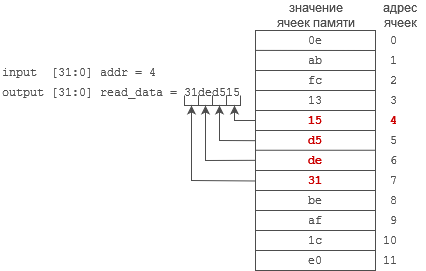

The diagram above was exported from draw.io. Its source (the exported page's mxGraphModel, read from the mxfile embedded in the PNG):
<mxGraphModel dx="819" dy="415" grid="1" gridSize="10" guides="1" tooltips="1" connect="1" arrows="1" fold="1" page="1" pageScale="1" pageWidth="827" pageHeight="1169" math="0" shadow="0">
  <root>
    <mxCell id="0" />
    <mxCell id="1" parent="0" />
    <mxCell id="2" value="" style="rounded=0;whiteSpace=wrap;html=1;fontFamily=Courier New;fillColor=none;fontColor=#4D4D4D;strokeColor=#4D4D4D;" vertex="1" parent="1">
      <mxGeometry x="280" y="160" width="120" height="240" as="geometry" />
    </mxCell>
    <mxCell id="3" value="" style="endArrow=none;html=1;rounded=0;entryX=0;entryY=0.083;entryDx=0;entryDy=0;entryPerimeter=0;fontFamily=Courier New;fontColor=#4D4D4D;strokeColor=#4D4D4D;" edge="1" target="2" parent="1">
      <mxGeometry width="50" height="50" relative="1" as="geometry">
        <mxPoint x="400" y="180" as="sourcePoint" />
        <mxPoint x="450" y="130" as="targetPoint" />
      </mxGeometry>
    </mxCell>
    <mxCell id="4" value="" style="endArrow=none;html=1;rounded=0;entryX=0;entryY=0.083;entryDx=0;entryDy=0;entryPerimeter=0;fontFamily=Courier New;fontColor=#4D4D4D;strokeColor=#4D4D4D;" edge="1" parent="1">
      <mxGeometry width="50" height="50" relative="1" as="geometry">
        <mxPoint x="400" y="200" as="sourcePoint" />
        <mxPoint x="280" y="200" as="targetPoint" />
      </mxGeometry>
    </mxCell>
    <mxCell id="5" value="" style="endArrow=none;html=1;rounded=0;entryX=0;entryY=0.083;entryDx=0;entryDy=0;entryPerimeter=0;fontFamily=Courier New;fontColor=#4D4D4D;strokeColor=#4D4D4D;" edge="1" parent="1">
      <mxGeometry width="50" height="50" relative="1" as="geometry">
        <mxPoint x="400" y="220" as="sourcePoint" />
        <mxPoint x="280" y="220" as="targetPoint" />
      </mxGeometry>
    </mxCell>
    <mxCell id="6" value="" style="endArrow=none;html=1;rounded=0;entryX=0;entryY=0.083;entryDx=0;entryDy=0;entryPerimeter=0;fontFamily=Courier New;fontColor=#4D4D4D;strokeColor=#4D4D4D;" edge="1" parent="1">
      <mxGeometry width="50" height="50" relative="1" as="geometry">
        <mxPoint x="400" y="240" as="sourcePoint" />
        <mxPoint x="280" y="240" as="targetPoint" />
      </mxGeometry>
    </mxCell>
    <mxCell id="7" value="" style="endArrow=none;html=1;rounded=0;entryX=0;entryY=0.083;entryDx=0;entryDy=0;entryPerimeter=0;fontFamily=Courier New;fontColor=#4D4D4D;strokeColor=#4D4D4D;" edge="1" parent="1">
      <mxGeometry width="50" height="50" relative="1" as="geometry">
        <mxPoint x="400" y="260" as="sourcePoint" />
        <mxPoint x="280" y="260" as="targetPoint" />
      </mxGeometry>
    </mxCell>
    <mxCell id="8" value="" style="endArrow=none;html=1;rounded=0;entryX=0;entryY=0.083;entryDx=0;entryDy=0;entryPerimeter=0;fontFamily=Courier New;fontColor=#4D4D4D;strokeColor=#4D4D4D;" edge="1" parent="1">
      <mxGeometry width="50" height="50" relative="1" as="geometry">
        <mxPoint x="400" y="279.76" as="sourcePoint" />
        <mxPoint x="280" y="279.76" as="targetPoint" />
      </mxGeometry>
    </mxCell>
    <mxCell id="9" value="" style="endArrow=none;html=1;rounded=0;entryX=0;entryY=0.083;entryDx=0;entryDy=0;entryPerimeter=0;fontFamily=Courier New;fontColor=#4D4D4D;strokeColor=#4D4D4D;" edge="1" parent="1">
      <mxGeometry width="50" height="50" relative="1" as="geometry">
        <mxPoint x="400" y="300" as="sourcePoint" />
        <mxPoint x="280" y="300" as="targetPoint" />
      </mxGeometry>
    </mxCell>
    <mxCell id="10" value="" style="endArrow=none;html=1;rounded=0;entryX=0;entryY=0.083;entryDx=0;entryDy=0;entryPerimeter=0;fontFamily=Courier New;fontColor=#4D4D4D;strokeColor=#4D4D4D;" edge="1" parent="1">
      <mxGeometry width="50" height="50" relative="1" as="geometry">
        <mxPoint x="400" y="320" as="sourcePoint" />
        <mxPoint x="280" y="320" as="targetPoint" />
      </mxGeometry>
    </mxCell>
    <mxCell id="11" value="" style="endArrow=none;html=1;rounded=0;entryX=0;entryY=0.083;entryDx=0;entryDy=0;entryPerimeter=0;fontFamily=Courier New;fontColor=#4D4D4D;strokeColor=#4D4D4D;" edge="1" parent="1">
      <mxGeometry width="50" height="50" relative="1" as="geometry">
        <mxPoint x="400" y="340" as="sourcePoint" />
        <mxPoint x="280" y="340" as="targetPoint" />
      </mxGeometry>
    </mxCell>
    <mxCell id="12" value="" style="endArrow=none;html=1;rounded=0;entryX=0;entryY=0.083;entryDx=0;entryDy=0;entryPerimeter=0;fontFamily=Courier New;fontColor=#4D4D4D;strokeColor=#4D4D4D;" edge="1" parent="1">
      <mxGeometry width="50" height="50" relative="1" as="geometry">
        <mxPoint x="400" y="360" as="sourcePoint" />
        <mxPoint x="280" y="360" as="targetPoint" />
      </mxGeometry>
    </mxCell>
    <mxCell id="13" value="" style="endArrow=none;html=1;rounded=0;entryX=0;entryY=0.083;entryDx=0;entryDy=0;entryPerimeter=0;fontFamily=Courier New;fontColor=#4D4D4D;strokeColor=#4D4D4D;" edge="1" parent="1">
      <mxGeometry width="50" height="50" relative="1" as="geometry">
        <mxPoint x="400" y="380" as="sourcePoint" />
        <mxPoint x="280" y="380" as="targetPoint" />
      </mxGeometry>
    </mxCell>
    <mxCell id="14" value="0" style="text;html=1;strokeColor=none;fillColor=none;align=right;verticalAlign=middle;whiteSpace=wrap;rounded=0;fontFamily=Courier New;fontColor=#4D4D4D;" vertex="1" parent="1">
      <mxGeometry x="404" y="160" width="20" height="20" as="geometry" />
    </mxCell>
    <mxCell id="15" value="1" style="text;html=1;strokeColor=none;fillColor=none;align=right;verticalAlign=middle;whiteSpace=wrap;rounded=0;fontFamily=Courier New;fontColor=#4D4D4D;" vertex="1" parent="1">
      <mxGeometry x="404" y="180" width="20" height="20" as="geometry" />
    </mxCell>
    <mxCell id="16" value="2" style="text;html=1;strokeColor=none;fillColor=none;align=right;verticalAlign=middle;whiteSpace=wrap;rounded=0;fontFamily=Courier New;fontColor=#4D4D4D;" vertex="1" parent="1">
      <mxGeometry x="404" y="200" width="20" height="20" as="geometry" />
    </mxCell>
    <mxCell id="17" value="3" style="text;html=1;strokeColor=none;fillColor=none;align=right;verticalAlign=middle;whiteSpace=wrap;rounded=0;fontFamily=Courier New;fontColor=#4D4D4D;" vertex="1" parent="1">
      <mxGeometry x="404" y="220" width="20" height="20" as="geometry" />
    </mxCell>
    <mxCell id="18" value="4" style="text;html=1;strokeColor=none;fillColor=none;align=right;verticalAlign=middle;whiteSpace=wrap;rounded=0;fontFamily=Courier New;fontColor=#CC0000;fontStyle=1" vertex="1" parent="1">
      <mxGeometry x="404" y="240" width="20" height="20" as="geometry" />
    </mxCell>
    <mxCell id="19" value="5" style="text;html=1;strokeColor=none;fillColor=none;align=right;verticalAlign=middle;whiteSpace=wrap;rounded=0;fontFamily=Courier New;fontColor=#4D4D4D;" vertex="1" parent="1">
      <mxGeometry x="404" y="260" width="20" height="20" as="geometry" />
    </mxCell>
    <mxCell id="20" value="6" style="text;html=1;strokeColor=none;fillColor=none;align=right;verticalAlign=middle;whiteSpace=wrap;rounded=0;fontFamily=Courier New;fontColor=#4D4D4D;" vertex="1" parent="1">
      <mxGeometry x="404" y="280" width="20" height="20" as="geometry" />
    </mxCell>
    <mxCell id="21" value="7" style="text;html=1;strokeColor=none;fillColor=none;align=right;verticalAlign=middle;whiteSpace=wrap;rounded=0;fontFamily=Courier New;fontColor=#4D4D4D;" vertex="1" parent="1">
      <mxGeometry x="404" y="300" width="20" height="20" as="geometry" />
    </mxCell>
    <mxCell id="22" value="8" style="text;html=1;strokeColor=none;fillColor=none;align=right;verticalAlign=middle;whiteSpace=wrap;rounded=0;fontFamily=Courier New;fontColor=#4D4D4D;" vertex="1" parent="1">
      <mxGeometry x="404" y="320" width="20" height="20" as="geometry" />
    </mxCell>
    <mxCell id="23" value="9" style="text;html=1;strokeColor=none;fillColor=none;align=right;verticalAlign=middle;whiteSpace=wrap;rounded=0;fontFamily=Courier New;fontColor=#4D4D4D;" vertex="1" parent="1">
      <mxGeometry x="404" y="340" width="20" height="20" as="geometry" />
    </mxCell>
    <mxCell id="24" value="10" style="text;html=1;strokeColor=none;fillColor=none;align=right;verticalAlign=middle;whiteSpace=wrap;rounded=0;fontFamily=Courier New;fontColor=#4D4D4D;" vertex="1" parent="1">
      <mxGeometry x="404" y="360" width="20" height="20" as="geometry" />
    </mxCell>
    <mxCell id="25" value="11" style="text;html=1;strokeColor=none;fillColor=none;align=right;verticalAlign=middle;whiteSpace=wrap;rounded=0;fontFamily=Courier New;fontColor=#4D4D4D;" vertex="1" parent="1">
      <mxGeometry x="404" y="380" width="20" height="20" as="geometry" />
    </mxCell>
    <mxCell id="26" value="0e" style="text;html=1;strokeColor=none;fillColor=none;align=center;verticalAlign=middle;whiteSpace=wrap;rounded=0;fontFamily=Courier New;fontColor=#4D4D4D;" vertex="1" parent="1">
      <mxGeometry x="290" y="160" width="100" height="20" as="geometry" />
    </mxCell>
    <mxCell id="27" value="ab" style="text;html=1;strokeColor=none;fillColor=none;align=center;verticalAlign=middle;whiteSpace=wrap;rounded=0;fontFamily=Courier New;fontColor=#4D4D4D;" vertex="1" parent="1">
      <mxGeometry x="290" y="180" width="100" height="20" as="geometry" />
    </mxCell>
    <mxCell id="28" value="fc" style="text;html=1;strokeColor=none;fillColor=none;align=center;verticalAlign=middle;whiteSpace=wrap;rounded=0;fontFamily=Courier New;fontColor=#4D4D4D;" vertex="1" parent="1">
      <mxGeometry x="290" y="200" width="100" height="20" as="geometry" />
    </mxCell>
    <mxCell id="29" value="13" style="text;html=1;strokeColor=none;fillColor=none;align=center;verticalAlign=middle;whiteSpace=wrap;rounded=0;fontFamily=Courier New;fontColor=#4D4D4D;" vertex="1" parent="1">
      <mxGeometry x="290" y="220" width="100" height="20" as="geometry" />
    </mxCell>
    <mxCell id="30" value="15" style="text;html=1;strokeColor=none;fillColor=none;align=center;verticalAlign=middle;whiteSpace=wrap;rounded=0;fontFamily=Courier New;fontColor=#CC0000;fontStyle=1" vertex="1" parent="1">
      <mxGeometry x="290" y="240" width="100" height="20" as="geometry" />
    </mxCell>
    <mxCell id="31" value="d5" style="text;html=1;strokeColor=none;fillColor=none;align=center;verticalAlign=middle;whiteSpace=wrap;rounded=0;fontFamily=Courier New;fontColor=#CC0000;fontStyle=1" vertex="1" parent="1">
      <mxGeometry x="290" y="260" width="100" height="20" as="geometry" />
    </mxCell>
    <mxCell id="32" value="de" style="text;html=1;strokeColor=none;fillColor=none;align=center;verticalAlign=middle;whiteSpace=wrap;rounded=0;fontFamily=Courier New;fontColor=#CC0000;fontStyle=1" vertex="1" parent="1">
      <mxGeometry x="290" y="280" width="100" height="20" as="geometry" />
    </mxCell>
    <mxCell id="33" value="31" style="text;html=1;strokeColor=none;fillColor=none;align=center;verticalAlign=middle;whiteSpace=wrap;rounded=0;fontFamily=Courier New;fontColor=#CC0000;fontStyle=1" vertex="1" parent="1">
      <mxGeometry x="290" y="300" width="100" height="20" as="geometry" />
    </mxCell>
    <mxCell id="34" value="be" style="text;html=1;strokeColor=none;fillColor=none;align=center;verticalAlign=middle;whiteSpace=wrap;rounded=0;fontFamily=Courier New;fontColor=#4D4D4D;" vertex="1" parent="1">
      <mxGeometry x="290" y="320" width="100" height="20" as="geometry" />
    </mxCell>
    <mxCell id="35" value="af" style="text;html=1;strokeColor=none;fillColor=none;align=center;verticalAlign=middle;whiteSpace=wrap;rounded=0;fontFamily=Courier New;fontColor=#4D4D4D;" vertex="1" parent="1">
      <mxGeometry x="290" y="340" width="100" height="20" as="geometry" />
    </mxCell>
    <mxCell id="36" value="1c" style="text;html=1;strokeColor=none;fillColor=none;align=center;verticalAlign=middle;whiteSpace=wrap;rounded=0;fontFamily=Courier New;fontColor=#4D4D4D;" vertex="1" parent="1">
      <mxGeometry x="290" y="360" width="100" height="20" as="geometry" />
    </mxCell>
    <mxCell id="37" value="e0" style="text;html=1;strokeColor=none;fillColor=none;align=center;verticalAlign=middle;whiteSpace=wrap;rounded=0;fontFamily=Courier New;fontColor=#4D4D4D;" vertex="1" parent="1">
      <mxGeometry x="290" y="380" width="100" height="20" as="geometry" />
    </mxCell>
    <mxCell id="38" value="input&amp;nbsp; [31:0] addr = 4" style="text;html=1;strokeColor=none;fillColor=none;align=left;verticalAlign=middle;whiteSpace=wrap;rounded=0;fontFamily=Courier New;fontColor=#4D4D4D;" vertex="1" parent="1">
      <mxGeometry x="25" y="187" width="160" height="30" as="geometry" />
    </mxCell>
    <mxCell id="39" value="&lt;font face=&quot;Courier New&quot;&gt;output [31:0] read_data = 31ded515&lt;/font&gt;" style="text;html=1;strokeColor=none;fillColor=none;align=left;verticalAlign=middle;whiteSpace=wrap;rounded=0;fontColor=#4D4D4D;" vertex="1" parent="1">
      <mxGeometry x="25" y="207" width="250" height="30" as="geometry" />
    </mxCell>
    <mxCell id="40" value="" style="endArrow=none;html=1;rounded=0;fontColor=#4D4D4D;strokeColor=#4D4D4D;" edge="1" parent="1">
      <mxGeometry width="50" height="50" relative="1" as="geometry">
        <mxPoint x="209" y="225" as="sourcePoint" />
        <mxPoint x="223" y="225" as="targetPoint" />
        <Array as="points">
          <mxPoint x="209" y="235" />
          <mxPoint x="223" y="235" />
        </Array>
      </mxGeometry>
    </mxCell>
    <mxCell id="41" value="" style="endArrow=none;html=1;rounded=0;fontColor=#4D4D4D;strokeColor=#4D4D4D;" edge="1" parent="1">
      <mxGeometry width="50" height="50" relative="1" as="geometry">
        <mxPoint x="223" y="225" as="sourcePoint" />
        <mxPoint x="237" y="225" as="targetPoint" />
        <Array as="points">
          <mxPoint x="223" y="235" />
          <mxPoint x="237" y="235" />
        </Array>
      </mxGeometry>
    </mxCell>
    <mxCell id="42" value="" style="endArrow=none;html=1;rounded=0;fontColor=#4D4D4D;strokeColor=#4D4D4D;" edge="1" parent="1">
      <mxGeometry width="50" height="50" relative="1" as="geometry">
        <mxPoint x="237" y="225" as="sourcePoint" />
        <mxPoint x="251" y="225" as="targetPoint" />
        <Array as="points">
          <mxPoint x="237" y="235" />
          <mxPoint x="251" y="235" />
        </Array>
      </mxGeometry>
    </mxCell>
    <mxCell id="43" value="" style="endArrow=none;html=1;rounded=0;fontColor=#4D4D4D;strokeColor=#4D4D4D;" edge="1" parent="1">
      <mxGeometry width="50" height="50" relative="1" as="geometry">
        <mxPoint x="251" y="225" as="sourcePoint" />
        <mxPoint x="265" y="225" as="targetPoint" />
        <Array as="points">
          <mxPoint x="251" y="235" />
          <mxPoint x="265" y="235" />
        </Array>
      </mxGeometry>
    </mxCell>
    <mxCell id="44" value="значение ячеек памяти" style="text;html=1;strokeColor=none;fillColor=none;align=center;verticalAlign=middle;whiteSpace=wrap;rounded=0;fontColor=#4D4D4D;" vertex="1" parent="1">
      <mxGeometry x="297.5" y="130" width="85" height="30" as="geometry" />
    </mxCell>
    <mxCell id="45" value="адрес ячеек" style="text;html=1;strokeColor=none;fillColor=none;align=center;verticalAlign=middle;whiteSpace=wrap;rounded=0;fontColor=#4D4D4D;" vertex="1" parent="1">
      <mxGeometry x="400" y="130" width="50" height="30" as="geometry" />
    </mxCell>
    <mxCell id="46" value="" style="endArrow=classic;html=1;rounded=0;exitX=0;exitY=0.375;exitDx=0;exitDy=0;exitPerimeter=0;strokeColor=#4D4D4D;" edge="1" source="2" parent="1">
      <mxGeometry width="50" height="50" relative="1" as="geometry">
        <mxPoint x="259" y="270" as="sourcePoint" />
        <mxPoint x="259" y="235" as="targetPoint" />
        <Array as="points">
          <mxPoint x="259" y="250" />
        </Array>
      </mxGeometry>
    </mxCell>
    <mxCell id="47" value="" style="endArrow=classic;html=1;rounded=0;exitX=0;exitY=0.459;exitDx=0;exitDy=0;exitPerimeter=0;strokeColor=#4D4D4D;" edge="1" source="2" parent="1">
      <mxGeometry width="50" height="50" relative="1" as="geometry">
        <mxPoint x="244" y="265" as="sourcePoint" />
        <mxPoint x="244" y="235" as="targetPoint" />
        <Array as="points">
          <mxPoint x="244" y="270" />
        </Array>
      </mxGeometry>
    </mxCell>
    <mxCell id="48" value="" style="endArrow=classic;html=1;rounded=0;exitX=0.001;exitY=0.541;exitDx=0;exitDy=0;exitPerimeter=0;strokeColor=#4D4D4D;" edge="1" source="2" parent="1">
      <mxGeometry width="50" height="50" relative="1" as="geometry">
        <mxPoint x="230" y="255" as="sourcePoint" />
        <mxPoint x="230" y="235" as="targetPoint" />
        <Array as="points">
          <mxPoint x="230" y="290" />
        </Array>
      </mxGeometry>
    </mxCell>
    <mxCell id="49" value="" style="endArrow=classic;html=1;rounded=0;exitX=0.001;exitY=0.627;exitDx=0;exitDy=0;exitPerimeter=0;strokeColor=#4D4D4D;" edge="1" source="2" parent="1">
      <mxGeometry width="50" height="50" relative="1" as="geometry">
        <mxPoint x="216" y="290" as="sourcePoint" />
        <mxPoint x="216" y="235" as="targetPoint" />
        <Array as="points">
          <mxPoint x="216" y="310" />
        </Array>
      </mxGeometry>
    </mxCell>
  </root>
</mxGraphModel>